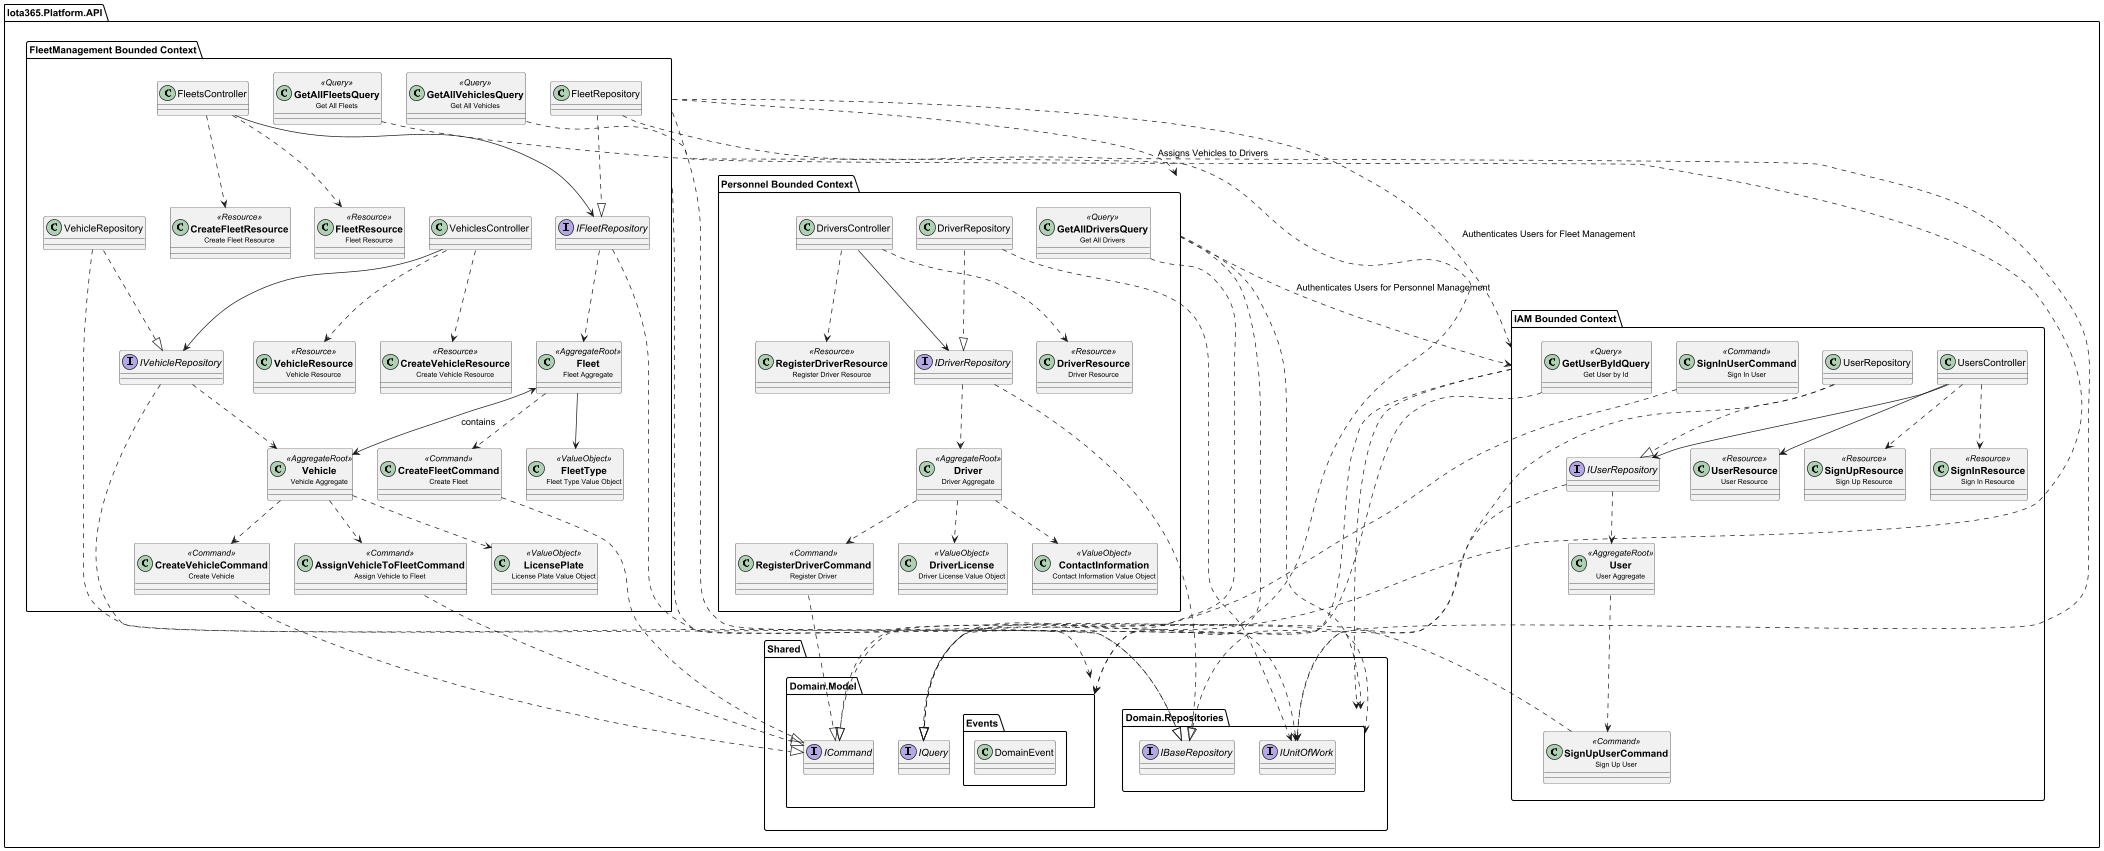

The diagram above was rendered by PlantUML. Its source (embedded in the PNG):
@startuml
!define ENTITY(name, desc) class name as "<b><color:black>name</color></b>\n<size:10>desc</size>"
!define VO(name, desc) class name as "<b><color:black>name</color></b>\n<size:10>desc</size>" <<ValueObject>>
!define AGGREGATE(name, desc) class name as "<b><color:black>name</color></b>\n<size:10>desc</size>" <<AggregateRoot>>
!define COMMAND(name, desc) class name as "<b><color:black>name</color></b>\n<size:10>desc</size>" <<Command>>
!define QUERY(name, desc) class name as "<b><color:black>name</color></b>\n<size:10>desc</size>" <<Query>>
!define RESOURCE(name, desc) class name as "<b><color:black>name</color></b>\n<size:10>desc</size>" <<Resource>>

package "lota365.Platform.API" as lota365_Platform_API {

    package "Shared" as Shared {
        package "Domain.Model" as Shared_Domain_Model {
            interface ICommand
            interface IQuery
            package Events {
                class DomainEvent
            }
        }
        package "Domain.Repositories" as Shared_Domain_Repositories {
            interface IBaseRepository
            interface IUnitOfWork
        }
    }

    package "IAM Bounded Context" as IAM_BC {
        AGGREGATE(User, "User Aggregate")
        COMMAND(SignUpUserCommand, "Sign Up User")
        COMMAND(SignInUserCommand, "Sign In User")
        QUERY(GetUserByIdQuery, "Get User by Id")
        interface IUserRepository
        class UserRepository
        class UsersController
        RESOURCE(SignUpResource, "Sign Up Resource")
        RESOURCE(SignInResource, "Sign In Resource")
        RESOURCE(UserResource, "User Resource")

        User ..> SignUpUserCommand
        IUserRepository ..> User
        UserRepository ..|> IUserRepository
        UsersController --> IUserRepository
        UsersController --> UserResource
        UsersController ..> SignUpResource
        UsersController ..> SignInResource

        SignUpUserCommand ..|> ICommand
        SignInUserCommand ..|> ICommand
        GetUserByIdQuery ..|> IQuery
        IUserRepository ..|> IBaseRepository
        UserRepository ..> IUnitOfWork
    }

    package "FleetManagement Bounded Context" as FleetManagement_BC {
        AGGREGATE(Fleet, "Fleet Aggregate")
        AGGREGATE(Vehicle, "Vehicle Aggregate")
        COMMAND(CreateFleetCommand, "Create Fleet")
        COMMAND(CreateVehicleCommand, "Create Vehicle")
        COMMAND(AssignVehicleToFleetCommand, "Assign Vehicle to Fleet")
        QUERY(GetAllFleetsQuery, "Get All Fleets")
        QUERY(GetAllVehiclesQuery, "Get All Vehicles")
        VO(LicensePlate, "License Plate Value Object")
        VO(FleetType, "Fleet Type Value Object")
        interface IFleetRepository
        interface IVehicleRepository
        class FleetRepository
        class VehicleRepository
        class FleetsController
        class VehiclesController
        RESOURCE(CreateFleetResource, "Create Fleet Resource")
        RESOURCE(CreateVehicleResource, "Create Vehicle Resource")
        RESOURCE(FleetResource, "Fleet Resource")
        RESOURCE(VehicleResource, "Vehicle Resource")

        Fleet ..> CreateFleetCommand
        Vehicle ..> CreateVehicleCommand
        Vehicle ..> LicensePlate
        Vehicle ..> AssignVehicleToFleetCommand
        Fleet --> FleetType

        IFleetRepository ..> Fleet
        IVehicleRepository ..> Vehicle
        FleetRepository ..|> IFleetRepository
        VehicleRepository ..|> IVehicleRepository

        FleetsController --> IFleetRepository
        FleetsController ..> CreateFleetResource
        FleetsController ..> FleetResource
        VehiclesController --> IVehicleRepository
        VehiclesController ..> CreateVehicleResource
        VehiclesController ..> VehicleResource

        CreateFleetCommand ..|> ICommand
        CreateVehicleCommand ..|> ICommand
        AssignVehicleToFleetCommand ..|> ICommand
        GetAllFleetsQuery ..|> IQuery
        GetAllVehiclesQuery ..|> IQuery

        IFleetRepository ..|> IBaseRepository
        IVehicleRepository ..|> IBaseRepository
        FleetRepository ..> IUnitOfWork
        VehicleRepository ..> IUnitOfWork

        Fleet <--> Vehicle : contains
    }

    package "Personnel Bounded Context" as Personnel_BC {
        AGGREGATE(Driver, "Driver Aggregate")
        COMMAND(RegisterDriverCommand, "Register Driver")
        QUERY(GetAllDriversQuery, "Get All Drivers")
        VO(DriverLicense, "Driver License Value Object")
        VO(ContactInformation, "Contact Information Value Object")
        interface IDriverRepository
        class DriverRepository
        class DriversController
        RESOURCE(RegisterDriverResource, "Register Driver Resource")
        RESOURCE(DriverResource, "Driver Resource")

        Driver ..> RegisterDriverCommand
        Driver ..> DriverLicense
        Driver ..> ContactInformation

        IDriverRepository ..> Driver
        DriverRepository ..|> IDriverRepository

        DriversController --> IDriverRepository
        DriversController ..> RegisterDriverResource
        DriversController ..> DriverResource

        RegisterDriverCommand ..|> ICommand
        GetAllDriversQuery ..|> IQuery

        IDriverRepository ..|> IBaseRepository
        DriverRepository ..> IUnitOfWork
    }

    ' Relaciones entre Bounded Contexts (ejemplo, ajusta según la interacción real)
    FleetManagement_BC ..> Personnel_BC : "Assigns Vehicles to Drivers"
    FleetManagement_BC ..> IAM_BC : "Authenticates Users for Fleet Management"
    Personnel_BC ..> IAM_BC : "Authenticates Users for Personnel Management"

    ' Relaciones de shared a los Bounded Contexts
    IAM_BC ..> Shared_Domain_Model
    IAM_BC ..> Shared_Domain_Repositories
    FleetManagement_BC ..> Shared_Domain_Model
    FleetManagement_BC ..> Shared_Domain_Repositories
    Personnel_BC ..> Shared_Domain_Model
    Personnel_BC ..> Shared_Domain_Repositories
}
@enduml